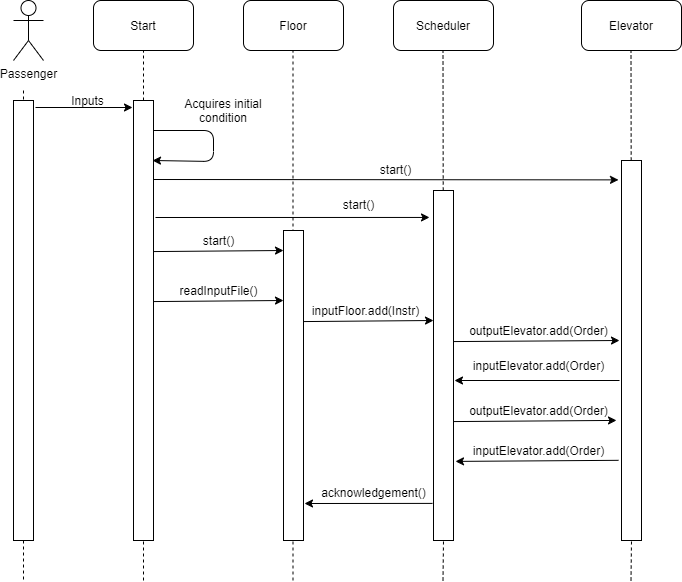

The diagram above was exported from draw.io. Its source (the exported page's mxGraphModel, read from the mxfile embedded in the PNG):
<mxGraphModel dx="1662" dy="794" grid="1" gridSize="10" guides="1" tooltips="1" connect="1" arrows="1" fold="1" page="1" pageScale="1" pageWidth="850" pageHeight="1100" math="0" shadow="0">
  <root>
    <mxCell id="0" />
    <mxCell id="1" parent="0" />
    <mxCell id="rhbBjWLxbAeLZVOaumS7-2" value="Start" style="rounded=1;whiteSpace=wrap;html=1;" vertex="1" parent="1">
      <mxGeometry x="180" y="20" width="100" height="50" as="geometry" />
    </mxCell>
    <mxCell id="rhbBjWLxbAeLZVOaumS7-3" value="Floor" style="rounded=1;whiteSpace=wrap;html=1;" vertex="1" parent="1">
      <mxGeometry x="330" y="20" width="100" height="50" as="geometry" />
    </mxCell>
    <mxCell id="rhbBjWLxbAeLZVOaumS7-4" value="Scheduler" style="rounded=1;whiteSpace=wrap;html=1;" vertex="1" parent="1">
      <mxGeometry x="480" y="20" width="100" height="50" as="geometry" />
    </mxCell>
    <mxCell id="rhbBjWLxbAeLZVOaumS7-5" value="Elevator" style="rounded=1;whiteSpace=wrap;html=1;" vertex="1" parent="1">
      <mxGeometry x="668" y="20" width="100" height="50" as="geometry" />
    </mxCell>
    <mxCell id="rhbBjWLxbAeLZVOaumS7-6" value="" style="endArrow=none;dashed=1;html=1;entryX=0.5;entryY=1;entryDx=0;entryDy=0;" edge="1" parent="1" source="rhbBjWLxbAeLZVOaumS7-16" target="rhbBjWLxbAeLZVOaumS7-2">
      <mxGeometry width="50" height="50" relative="1" as="geometry">
        <mxPoint x="230" y="600" as="sourcePoint" />
        <mxPoint x="230" y="90" as="targetPoint" />
      </mxGeometry>
    </mxCell>
    <mxCell id="rhbBjWLxbAeLZVOaumS7-7" value="" style="endArrow=none;dashed=1;html=1;entryX=0.5;entryY=1;entryDx=0;entryDy=0;" edge="1" parent="1">
      <mxGeometry width="50" height="50" relative="1" as="geometry">
        <mxPoint x="379.5" y="600" as="sourcePoint" />
        <mxPoint x="379.5" y="70" as="targetPoint" />
      </mxGeometry>
    </mxCell>
    <mxCell id="rhbBjWLxbAeLZVOaumS7-8" value="" style="endArrow=none;dashed=1;html=1;entryX=0.5;entryY=1;entryDx=0;entryDy=0;" edge="1" parent="1" source="rhbBjWLxbAeLZVOaumS7-22">
      <mxGeometry width="50" height="50" relative="1" as="geometry">
        <mxPoint x="529.5" y="600" as="sourcePoint" />
        <mxPoint x="529.5" y="70" as="targetPoint" />
      </mxGeometry>
    </mxCell>
    <mxCell id="rhbBjWLxbAeLZVOaumS7-9" value="" style="endArrow=none;dashed=1;html=1;entryX=0.5;entryY=1;entryDx=0;entryDy=0;" edge="1" parent="1" source="rhbBjWLxbAeLZVOaumS7-19">
      <mxGeometry width="50" height="50" relative="1" as="geometry">
        <mxPoint x="717.5" y="600" as="sourcePoint" />
        <mxPoint x="717.5" y="70" as="targetPoint" />
      </mxGeometry>
    </mxCell>
    <mxCell id="rhbBjWLxbAeLZVOaumS7-10" value="Passenger" style="shape=umlActor;verticalLabelPosition=bottom;labelBackgroundColor=#ffffff;verticalAlign=top;html=1;outlineConnect=0;" vertex="1" parent="1">
      <mxGeometry x="100" y="20" width="30" height="60" as="geometry" />
    </mxCell>
    <mxCell id="rhbBjWLxbAeLZVOaumS7-11" value="" style="endArrow=none;dashed=1;html=1;" edge="1" parent="1" source="rhbBjWLxbAeLZVOaumS7-12">
      <mxGeometry width="50" height="50" relative="1" as="geometry">
        <mxPoint x="110" y="110" as="sourcePoint" />
        <mxPoint x="110" y="600" as="targetPoint" />
      </mxGeometry>
    </mxCell>
    <mxCell id="rhbBjWLxbAeLZVOaumS7-12" value="" style="rounded=0;whiteSpace=wrap;html=1;" vertex="1" parent="1">
      <mxGeometry x="100" y="120" width="20" height="440" as="geometry" />
    </mxCell>
    <mxCell id="rhbBjWLxbAeLZVOaumS7-13" value="" style="endArrow=none;dashed=1;html=1;" edge="1" parent="1" target="rhbBjWLxbAeLZVOaumS7-12">
      <mxGeometry width="50" height="50" relative="1" as="geometry">
        <mxPoint x="110" y="110" as="sourcePoint" />
        <mxPoint x="110" y="600" as="targetPoint" />
      </mxGeometry>
    </mxCell>
    <mxCell id="rhbBjWLxbAeLZVOaumS7-16" value="" style="rounded=0;whiteSpace=wrap;html=1;" vertex="1" parent="1">
      <mxGeometry x="220" y="120" width="20" height="440" as="geometry" />
    </mxCell>
    <mxCell id="rhbBjWLxbAeLZVOaumS7-17" value="" style="endArrow=none;dashed=1;html=1;entryX=0.5;entryY=1;entryDx=0;entryDy=0;" edge="1" parent="1" target="rhbBjWLxbAeLZVOaumS7-16">
      <mxGeometry width="50" height="50" relative="1" as="geometry">
        <mxPoint x="230" y="600" as="sourcePoint" />
        <mxPoint x="230" y="70" as="targetPoint" />
      </mxGeometry>
    </mxCell>
    <mxCell id="rhbBjWLxbAeLZVOaumS7-18" value="" style="endArrow=classic;html=1;" edge="1" parent="1">
      <mxGeometry width="50" height="50" relative="1" as="geometry">
        <mxPoint x="240" y="150" as="sourcePoint" />
        <mxPoint x="239" y="180" as="targetPoint" />
        <Array as="points">
          <mxPoint x="300" y="150" />
          <mxPoint x="300" y="181" />
        </Array>
      </mxGeometry>
    </mxCell>
    <mxCell id="rhbBjWLxbAeLZVOaumS7-20" value="" style="endArrow=none;dashed=1;html=1;entryX=0.5;entryY=1;entryDx=0;entryDy=0;" edge="1" parent="1" target="rhbBjWLxbAeLZVOaumS7-19">
      <mxGeometry width="50" height="50" relative="1" as="geometry">
        <mxPoint x="717.5" y="600" as="sourcePoint" />
        <mxPoint x="717.5" y="70" as="targetPoint" />
      </mxGeometry>
    </mxCell>
    <mxCell id="rhbBjWLxbAeLZVOaumS7-21" value="" style="endArrow=classic;html=1;entryX=-0.15;entryY=0.051;entryDx=0;entryDy=0;entryPerimeter=0;" edge="1" parent="1" target="rhbBjWLxbAeLZVOaumS7-19">
      <mxGeometry width="50" height="50" relative="1" as="geometry">
        <mxPoint x="240" y="199" as="sourcePoint" />
        <mxPoint x="140" y="620" as="targetPoint" />
      </mxGeometry>
    </mxCell>
    <mxCell id="rhbBjWLxbAeLZVOaumS7-22" value="" style="rounded=0;whiteSpace=wrap;html=1;" vertex="1" parent="1">
      <mxGeometry x="520" y="210" width="20" height="350" as="geometry" />
    </mxCell>
    <mxCell id="rhbBjWLxbAeLZVOaumS7-23" value="" style="endArrow=none;dashed=1;html=1;entryX=0.5;entryY=1;entryDx=0;entryDy=0;" edge="1" parent="1" target="rhbBjWLxbAeLZVOaumS7-22">
      <mxGeometry width="50" height="50" relative="1" as="geometry">
        <mxPoint x="529.5" y="600" as="sourcePoint" />
        <mxPoint x="529.5" y="70" as="targetPoint" />
      </mxGeometry>
    </mxCell>
    <mxCell id="rhbBjWLxbAeLZVOaumS7-24" value="Acquires initial condition" style="text;html=1;strokeColor=none;fillColor=none;align=center;verticalAlign=middle;whiteSpace=wrap;rounded=0;" vertex="1" parent="1">
      <mxGeometry x="270" y="120" width="80" height="20" as="geometry" />
    </mxCell>
    <mxCell id="rhbBjWLxbAeLZVOaumS7-27" value="" style="endArrow=classic;html=1;" edge="1" parent="1">
      <mxGeometry width="50" height="50" relative="1" as="geometry">
        <mxPoint x="122" y="127" as="sourcePoint" />
        <mxPoint x="219" y="127" as="targetPoint" />
      </mxGeometry>
    </mxCell>
    <mxCell id="rhbBjWLxbAeLZVOaumS7-28" value="Inputs" style="text;html=1;align=center;verticalAlign=middle;resizable=0;points=[];autosize=1;" vertex="1" parent="1">
      <mxGeometry x="149" y="110" width="50" height="20" as="geometry" />
    </mxCell>
    <mxCell id="rhbBjWLxbAeLZVOaumS7-31" value="" style="endArrow=classic;html=1;entryX=-0.2;entryY=0.077;entryDx=0;entryDy=0;entryPerimeter=0;" edge="1" parent="1" target="rhbBjWLxbAeLZVOaumS7-22">
      <mxGeometry width="50" height="50" relative="1" as="geometry">
        <mxPoint x="242" y="237" as="sourcePoint" />
        <mxPoint x="520" y="220" as="targetPoint" />
      </mxGeometry>
    </mxCell>
    <mxCell id="rhbBjWLxbAeLZVOaumS7-32" value="start()" style="text;html=1;align=center;verticalAlign=middle;resizable=0;points=[];autosize=1;" vertex="1" parent="1">
      <mxGeometry x="457" y="179" width="50" height="20" as="geometry" />
    </mxCell>
    <mxCell id="rhbBjWLxbAeLZVOaumS7-33" value="start()" style="text;html=1;align=center;verticalAlign=middle;resizable=0;points=[];autosize=1;" vertex="1" parent="1">
      <mxGeometry x="420" y="214" width="50" height="20" as="geometry" />
    </mxCell>
    <mxCell id="rhbBjWLxbAeLZVOaumS7-34" value="" style="rounded=0;whiteSpace=wrap;html=1;" vertex="1" parent="1">
      <mxGeometry x="370" y="250" width="20" height="310" as="geometry" />
    </mxCell>
    <mxCell id="rhbBjWLxbAeLZVOaumS7-35" value="" style="endArrow=classic;html=1;exitX=1.1;exitY=0.281;exitDx=0;exitDy=0;exitPerimeter=0;" edge="1" parent="1">
      <mxGeometry width="50" height="50" relative="1" as="geometry">
        <mxPoint x="240" y="271.07" as="sourcePoint" />
        <mxPoint x="370" y="270" as="targetPoint" />
      </mxGeometry>
    </mxCell>
    <mxCell id="rhbBjWLxbAeLZVOaumS7-36" value="start()" style="text;html=1;align=center;verticalAlign=middle;resizable=0;points=[];autosize=1;" vertex="1" parent="1">
      <mxGeometry x="280" y="250" width="50" height="20" as="geometry" />
    </mxCell>
    <mxCell id="rhbBjWLxbAeLZVOaumS7-41" value="readInputFile()" style="text;html=1;align=center;verticalAlign=middle;resizable=0;points=[];autosize=1;" vertex="1" parent="1">
      <mxGeometry x="260" y="300" width="90" height="20" as="geometry" />
    </mxCell>
    <mxCell id="rhbBjWLxbAeLZVOaumS7-44" value="" style="endArrow=classic;html=1;exitX=1.1;exitY=0.281;exitDx=0;exitDy=0;exitPerimeter=0;" edge="1" parent="1">
      <mxGeometry width="50" height="50" relative="1" as="geometry">
        <mxPoint x="240" y="321.06999999999994" as="sourcePoint" />
        <mxPoint x="370" y="320" as="targetPoint" />
      </mxGeometry>
    </mxCell>
    <mxCell id="rhbBjWLxbAeLZVOaumS7-45" value="" style="endArrow=classic;html=1;exitX=1.1;exitY=0.281;exitDx=0;exitDy=0;exitPerimeter=0;" edge="1" parent="1">
      <mxGeometry width="50" height="50" relative="1" as="geometry">
        <mxPoint x="390" y="341.06999999999994" as="sourcePoint" />
        <mxPoint x="520" y="340" as="targetPoint" />
      </mxGeometry>
    </mxCell>
    <mxCell id="rhbBjWLxbAeLZVOaumS7-47" value="" style="endArrow=classic;html=1;exitX=1.1;exitY=0.281;exitDx=0;exitDy=0;exitPerimeter=0;" edge="1" parent="1">
      <mxGeometry width="50" height="50" relative="1" as="geometry">
        <mxPoint x="540" y="361.06999999999994" as="sourcePoint" />
        <mxPoint x="706" y="360" as="targetPoint" />
      </mxGeometry>
    </mxCell>
    <mxCell id="rhbBjWLxbAeLZVOaumS7-48" value="" style="endArrow=classic;html=1;" edge="1" parent="1">
      <mxGeometry width="50" height="50" relative="1" as="geometry">
        <mxPoint x="706" y="400" as="sourcePoint" />
        <mxPoint x="541" y="400" as="targetPoint" />
      </mxGeometry>
    </mxCell>
    <mxCell id="rhbBjWLxbAeLZVOaumS7-49" value="" style="endArrow=classic;html=1;exitX=-0.05;exitY=0.894;exitDx=0;exitDy=0;exitPerimeter=0;" edge="1" parent="1" source="rhbBjWLxbAeLZVOaumS7-22">
      <mxGeometry width="50" height="50" relative="1" as="geometry">
        <mxPoint x="520" y="470.1" as="sourcePoint" />
        <mxPoint x="391" y="523" as="targetPoint" />
      </mxGeometry>
    </mxCell>
    <mxCell id="rhbBjWLxbAeLZVOaumS7-50" value="" style="endArrow=classic;html=1;exitX=1.1;exitY=0.281;exitDx=0;exitDy=0;exitPerimeter=0;entryX=-0.25;entryY=0.684;entryDx=0;entryDy=0;entryPerimeter=0;" edge="1" parent="1" target="rhbBjWLxbAeLZVOaumS7-19">
      <mxGeometry width="50" height="50" relative="1" as="geometry">
        <mxPoint x="540" y="441.06999999999994" as="sourcePoint" />
        <mxPoint x="700" y="440" as="targetPoint" />
      </mxGeometry>
    </mxCell>
    <mxCell id="rhbBjWLxbAeLZVOaumS7-51" value="" style="endArrow=classic;html=1;entryX=1.1;entryY=0.774;entryDx=0;entryDy=0;entryPerimeter=0;exitX=-0.15;exitY=0.789;exitDx=0;exitDy=0;exitPerimeter=0;" edge="1" parent="1" source="rhbBjWLxbAeLZVOaumS7-19" target="rhbBjWLxbAeLZVOaumS7-22">
      <mxGeometry width="50" height="50" relative="1" as="geometry">
        <mxPoint x="667" y="481" as="sourcePoint" />
        <mxPoint x="540" y="450" as="targetPoint" />
      </mxGeometry>
    </mxCell>
    <mxCell id="rhbBjWLxbAeLZVOaumS7-19" value="" style="rounded=0;whiteSpace=wrap;html=1;" vertex="1" parent="1">
      <mxGeometry x="708" y="180" width="20" height="380" as="geometry" />
    </mxCell>
    <mxCell id="rhbBjWLxbAeLZVOaumS7-52" value="&amp;nbsp;&lt;br&gt;acknowledgement()" style="text;html=1;align=center;verticalAlign=middle;resizable=0;points=[];autosize=1;" vertex="1" parent="1">
      <mxGeometry x="400" y="490" width="120" height="30" as="geometry" />
    </mxCell>
    <mxCell id="rhbBjWLxbAeLZVOaumS7-55" value="inputFloor.add(Instr)" style="text;html=1;align=center;verticalAlign=middle;resizable=0;points=[];autosize=1;" vertex="1" parent="1">
      <mxGeometry x="392" y="320" width="120" height="20" as="geometry" />
    </mxCell>
    <mxCell id="rhbBjWLxbAeLZVOaumS7-56" value="outputElevator.add(Order)" style="text;html=1;align=center;verticalAlign=middle;resizable=0;points=[];autosize=1;" vertex="1" parent="1">
      <mxGeometry x="550" y="340" width="150" height="20" as="geometry" />
    </mxCell>
    <mxCell id="rhbBjWLxbAeLZVOaumS7-58" value="inputElevator.add(Order)" style="text;html=1;align=center;verticalAlign=middle;resizable=0;points=[];autosize=1;" vertex="1" parent="1">
      <mxGeometry x="550" y="375" width="150" height="20" as="geometry" />
    </mxCell>
    <mxCell id="rhbBjWLxbAeLZVOaumS7-59" value="outputElevator.add(Order)" style="text;html=1;align=center;verticalAlign=middle;resizable=0;points=[];autosize=1;" vertex="1" parent="1">
      <mxGeometry x="550" y="420" width="150" height="20" as="geometry" />
    </mxCell>
    <mxCell id="rhbBjWLxbAeLZVOaumS7-62" value="inputElevator.add(Order)" style="text;html=1;align=center;verticalAlign=middle;resizable=0;points=[];autosize=1;" vertex="1" parent="1">
      <mxGeometry x="550" y="460" width="150" height="20" as="geometry" />
    </mxCell>
  </root>
</mxGraphModel>